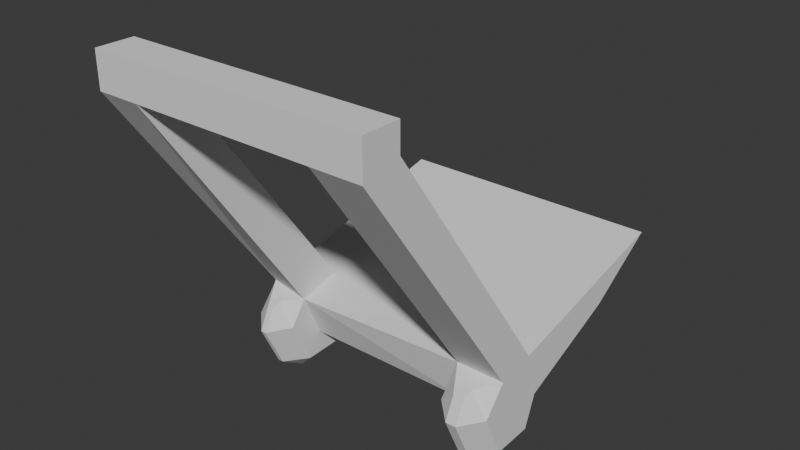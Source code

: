 # Source: wheelbarrow.blend  (saved by Blender 4.3.34; exported with 4.5.12 LTS)
import bpy
from mathutils import Matrix  # noqa: F401  (used for matrix-valued properties, if any)

bpy.ops.wm.read_factory_settings(use_empty=True)
scene = bpy.context.scene
scene.name = 'Scene'

# ---- collections
col_collection = bpy.data.collections.new('Collection'); scene.collection.children.link(col_collection)

# ---- world
world_world = bpy.data.worlds.new('World'); scene.world = world_world
world_world.use_nodes = True; world_world.node_tree.nodes.clear()
_N = world_world.node_tree.nodes; _L = world_world.node_tree.links
n0 = _N.new('ShaderNodeOutputWorld'); n0.name = 'World Output'; n0.location = (300, 300)
n1 = _N.new('ShaderNodeBackground'); n1.name = 'Background'; n1.location = (10, 300)
n1.inputs[0].default_value = (0.05088, 0.05088, 0.05088, 1.0)
_L.new(n1.outputs[0], n0.inputs[0])
n0.is_active_output = True
world_world.color = (0.05088, 0.05088, 0.05088)
world_world.sun_shadow_jitter_overblur = 0.0

# ---- meshes
me_cube_001 = bpy.data.meshes.new('Cube.001')
me_cube_001.from_pydata([(-0.3941, -0.1651, -0.02447), (-0.3941, 0.2456, 0.1311), (-0.3941, 0.4536, 0.2675), (0.3941, -0.1651, -0.02447), (0.3941, 0.2456, 0.1311), (0.3941, 0.4536, 0.2675), (-0.3941, -0.09501, 0.1375), (0.3941, -0.09501, 0.1375), (0.2541, 0.2456, 0.1311), (0.2541, 0.4536, 0.2675), (0.2541, -0.1651, -0.02447), (0.2541, -0.09501, 0.1375), (-0.2682, 0.2456, 0.1311), (-0.2682, 0.4536, 0.2675), (-0.2682, -0.1651, -0.02447), (-0.2682, -0.09501, 0.1375), (0.3941, -0.5985, 0.852), (0.3941, -0.7065, 0.8265), (-0.2682, -0.7065, 0.8265), (-0.3941, -0.7065, 0.8265), (-0.3941, -0.5985, 0.852), (0.2541, -0.5985, 0.852), (0.2541, -0.7065, 0.8265), (-0.2682, -0.5985, 0.852), (0.3941, -0.5985, 0.9279), (0.3941, -0.7065, 0.9279), (-0.2682, -0.7065, 0.9279), (-0.3941, -0.7065, 0.9279), (-0.3941, -0.5985, 0.9279), (0.2541, -0.5985, 0.9279), (0.2541, -0.7065, 0.9279), (-0.2682, -0.5985, 0.9279), (-0.3394, -0.2556, 0.0973), (-0.3941, -0.2057, 0.1157), (0.3394, -0.2556, 0.0973), (0.3941, -0.2057, 0.1157), (-0.3394, -0.04452, -0.05204), (-0.3941, -0.05712, 0.001111), (0.3394, -0.04452, -0.05204), (0.3941, -0.05712, 0.001111), (0.3087, -0.2556, 0.0973), (0.2541, -0.2057, 0.1157), (0.3087, -0.04452, -0.05204), (0.2541, -0.05712, 0.001111), (-0.3228, -0.2556, 0.0973), (-0.2682, -0.2202, 0.1055), (-0.3228, -0.04452, -0.05204), (-0.2682, -0.05712, 0.001111), (-0.3941, -0.09139, -0.09113), (-0.3394, -0.03546, -0.09024), (-0.3394, -0.07745, -0.1456), (-0.3394, -0.186, -0.1501), (-0.3394, -0.2638, -0.1029), (-0.3941, -0.2072, -0.09588), (-0.3941, -0.2695, 0.03674), (-0.3394, -0.3228, 0.02272), (-0.3394, -0.2934, 0.08679), (0.3941, -0.2695, 0.03674), (0.3394, -0.2934, 0.08679), (0.3394, -0.3228, 0.02272), (0.3394, -0.2638, -0.1029), (0.3394, -0.186, -0.1501), (0.3941, -0.2072, -0.09588), (0.3087, -0.2638, -0.1029), (0.2541, -0.2072, -0.09588), (0.3087, -0.186, -0.1501), (-0.2682, -0.2695, 0.03674), (-0.3228, -0.2934, 0.08679), (-0.3228, -0.3228, 0.02272), (0.3941, -0.09139, -0.09113), (0.3394, -0.07745, -0.1456), (0.3394, -0.03546, -0.09024), (-0.3228, -0.03546, -0.09024), (-0.2682, -0.09139, -0.09113), (-0.3228, -0.07745, -0.1456), (0.3087, -0.2934, 0.08679), (0.2541, -0.2695, 0.03674), (0.3087, -0.3228, 0.02272), (0.3087, -0.03546, -0.09024), (0.3087, -0.07745, -0.1456), (0.2541, -0.09139, -0.09113), (-0.3228, -0.2638, -0.1029), (-0.3228, -0.186, -0.1501), (-0.2682, -0.2072, -0.09588)], [], [(4, 5, 7, 39), (8, 9, 5, 4), (34, 40, 75, 58), (10, 41, 45, 14), (41, 35, 17, 22), (0, 33, 6, 37), (13, 2, 6, 15), (42, 38, 71, 78), (39, 3, 62, 69), (6, 33, 19, 20), (10, 43, 80, 64), (5, 9, 11, 7), (44, 32, 56, 67), (14, 45, 66, 83), (0, 37, 48, 53), (12, 13, 9, 8), (1, 2, 13, 12), (45, 15, 23, 18), (36, 46, 72, 49), (9, 13, 15, 11), (41, 10, 64, 76), (12, 8, 43, 47), (22, 17, 25, 30), (23, 20, 28, 31), (47, 14, 83, 73), (7, 11, 21, 16), (3, 35, 57, 62), (39, 7, 35, 3), (11, 15, 45, 41), (15, 6, 20, 23), (31, 28, 27, 26), (24, 29, 30, 25), (20, 19, 27, 28), (17, 16, 24, 25), (22, 18, 23, 21), (22, 30, 26, 18), (16, 21, 29, 24), (19, 18, 26, 27), (23, 31, 29, 21), (30, 29, 31, 26), (60, 59, 77, 63), (79, 70, 61, 65), (81, 68, 55, 52), (1, 12, 47, 37), (37, 6, 2, 1), (8, 4, 39, 43), (35, 7, 16, 17), (33, 45, 18, 19), (11, 41, 22, 21), (50, 74, 82, 51), (47, 43, 10, 14), (48, 49, 50), (51, 52, 53), (54, 55, 56), (57, 58, 59), (60, 61, 62), (63, 64, 65), (66, 67, 68), (69, 70, 71), (72, 73, 74), (75, 76, 77), (78, 79, 80), (81, 82, 83), (45, 33, 32, 44), (46, 36, 37, 47), (35, 41, 40, 34), (38, 42, 43, 39), (44, 67, 66, 45), (50, 51, 53, 48), (52, 55, 54, 53), (59, 60, 62, 57), (65, 61, 60, 63), (67, 56, 55, 68), (61, 70, 69, 62), (74, 50, 49, 72), (58, 75, 77, 59), (70, 79, 78, 71), (79, 65, 64, 80), (76, 64, 63, 77), (51, 82, 81, 52), (73, 83, 82, 74), (68, 81, 83, 66), (34, 58, 57, 35), (41, 76, 75, 40), (36, 49, 48, 37), (47, 73, 72, 46), (71, 38, 39, 69), (33, 54, 56, 32), (80, 43, 42, 78), (33, 0, 53, 54)])
_uv = me_cube_001.uv_layers.new(name='UVMap')
_uv.uv.foreach_set('vector', [0.375, 0.5, 0.625, 0.5, 0.625, 0.7089, 0.375, 0.7089, 0.375, 0.4556, 0.625, 0.4556, 0.625, 0.5, 0.375, 0.5, 0.625, 0.7673, 0.625, 0.7771, 0.625, 0.7771, 0.625, 0.7673, 0.375, 0.7944, 0.6328, 0.7944, 0.6222, 0.9601, 0.375, 0.9601, 0.625, 0.7944, 0.625, 0.75, 0.625, 0.75, 0.625, 0.7944, 0.375, 0.0, 0.6327, -0.0005822, 0.625, 0.04111, 0.375, 0.04111, 0.8351, 0.5, 0.875, 0.5, 0.875, 0.7089, 0.8351, 0.7089, 0.3479, 0.7089, 0.3577, 0.7089, 0.3577, 0.7089, 0.3479, 0.7089, 0.375, 0.7089, 0.375, 0.75, 0.375, 0.75, 0.375, 0.7225, 0.625, 0.04111, 0.625, 0.0, 0.625, 0.0, 0.625, 0.04111, 0.3306, 0.75, 0.3306, 0.7089, 0.3306, 0.7225, 0.3306, 0.75, 0.625, 0.5, 0.6694, 0.5, 0.6694, 0.7089, 0.625, 0.7089, 0.625, 0.9774, 0.625, 0.9827, 0.625, 0.9827, 0.625, 0.9774, 0.375, 0.9601, 0.6227, 0.9601, 0.5555, 0.9601, 0.375, 0.9601, 0.375, 0.0, 0.375, 0.04111, 0.375, 0.02753, 0.375, 0.0, 0.375, 0.2899, 0.625, 0.2899, 0.625, 0.4556, 0.375, 0.4556, 0.375, 0.25, 0.625, 0.25, 0.625, 0.2899, 0.375, 0.2899, 0.8351, 0.7571, 0.8351, 0.7089, 0.8351, 0.7089, 0.8351, 0.75, 0.1423, 0.7089, 0.1476, 0.7089, 0.1476, 0.7089, 0.1423, 0.7089, 0.6694, 0.5, 0.8351, 0.5, 0.8351, 0.7089, 0.6694, 0.7089, 0.6306, 0.7944, 0.375, 0.7944, 0.375, 0.7944, 0.5555, 0.7944, 0.1649, 0.5, 0.3306, 0.5, 0.3306, 0.7089, 0.1649, 0.7089, 0.625, 0.7944, 0.625, 0.75, 0.625, 0.75, 0.625, 0.7944, 0.8351, 0.7089, 0.875, 0.7089, 0.875, 0.7089, 0.8351, 0.7089, 0.1649, 0.7089, 0.1649, 0.75, 0.1649, 0.75, 0.1649, 0.7225, 0.625, 0.7089, 0.6694, 0.7089, 0.6694, 0.7089, 0.625, 0.7089, 0.375, 0.75, 0.6306, 0.75, 0.5555, 0.75, 0.375, 0.75, 0.375, 0.7089, 0.625, 0.7089, 0.6327, 0.7506, 0.375, 0.75, 0.6694, 0.7089, 0.8351, 0.7089, 0.8351, 0.7568, 0.6694, 0.7506, 0.8351, 0.7089, 0.875, 0.7089, 0.875, 0.7089, 0.8351, 0.7089, 0.8351, 0.7089, 0.875, 0.7089, 0.875, 0.75, 0.8351, 0.75, 0.625, 0.7089, 0.6694, 0.7089, 0.6694, 0.75, 0.625, 0.75, 0.625, 0.04111, 0.625, 0.0, 0.625, 0.0, 0.625, 0.04111, 0.625, 0.75, 0.625, 0.7089, 0.625, 0.7089, 0.625, 0.75, 0.625, 0.7944, 0.625, 0.9601, 0.8351, 0.7089, 0.6694, 0.7089, 0.625, 0.7944, 0.625, 0.7944, 0.625, 0.9601, 0.625, 0.9601, 0.625, 0.7089, 0.6694, 0.7089, 0.6694, 0.7089, 0.625, 0.7089, 0.625, 1.0, 0.625, 0.9601, 0.625, 0.9601, 0.625, 1.0, 0.8351, 0.7089, 0.8351, 0.7089, 0.6694, 0.7089, 0.6694, 0.7089, 0.625, 0.7944, 0.6694, 0.7089, 0.8351, 0.7089, 0.625, 0.9601, 0.4301, 0.7673, 0.5699, 0.7673, 0.5699, 0.7771, 0.4301, 0.7771, 0.3479, 0.7192, 0.3577, 0.7192, 0.3577, 0.7397, 0.3479, 0.7397, 0.4301, 0.9774, 0.5699, 0.9774, 0.5699, 0.9827, 0.4301, 0.9827, 0.125, 0.5, 0.1649, 0.5, 0.1649, 0.7089, 0.125, 0.7089, 0.375, 0.04111, 0.625, 0.04111, 0.625, 0.25, 0.375, 0.25, 0.3306, 0.5, 0.375, 0.5, 0.375, 0.7089, 0.3306, 0.7089, 0.625, 0.75, 0.625, 0.7089, 0.625, 0.7089, 0.625, 0.75, 0.625, 1.0, 0.625, 0.9601, 0.625, 0.9601, 0.625, 1.0, 0.6694, 0.7089, 0.6694, 0.75, 0.6694, 0.75, 0.6694, 0.7089, 0.1423, 0.7192, 0.1476, 0.7192, 0.1476, 0.7397, 0.1423, 0.7397, 0.1649, 0.7089, 0.3306, 0.7089, 0.3306, 0.75, 0.1649, 0.75, 0.125, 0.7214, 0.1423, 0.7109, 0.1423, 0.7192, 0.1423, 0.7397, 0.1423, 0.75, 0.125, 0.7433, 0.5599, 1.0, 0.5699, 0.9827, 0.6158, 0.9827, 0.5555, 0.75, 0.625, 0.7673, 0.5699, 0.7673, 0.3577, 0.75, 0.3577, 0.7397, 0.375, 0.7433, 0.3479, 0.75, 0.3306, 0.7433, 0.3479, 0.7397, 0.5555, 0.9601, 0.625, 0.9774, 0.5699, 0.9774, 0.375, 0.7225, 0.3577, 0.7192, 0.3577, 0.7089, 0.1476, 0.7089, 0.1649, 0.7225, 0.1476, 0.7192, 0.625, 0.7771, 0.5555, 0.7944, 0.5699, 0.7771, 0.3479, 0.7089, 0.3479, 0.7192, 0.3306, 0.7225, 0.1476, 0.75, 0.1476, 0.7397, 0.1649, 0.7433, 0.625, 0.9601, 0.625, 1.0, 0.625, 0.9827, 0.625, 0.9774, 0.1476, 0.7089, 0.1423, 0.7089, 0.125, 0.7089, 0.1649, 0.7089, 0.625, 0.75, 0.625, 0.7944, 0.625, 0.7771, 0.625, 0.7673, 0.3577, 0.7089, 0.3479, 0.7089, 0.3306, 0.7089, 0.375, 0.7089, 0.625, 0.9774, 0.625, 0.9774, 0.5555, 0.9601, 0.6227, 0.9601, 0.1423, 0.7192, 0.1423, 0.7397, 0.125, 0.7433, 0.125, 0.7214, 0.4301, 0.9827, 0.5699, 0.9827, 0.5599, 1.0, 0.4122, 1.0, 0.5699, 0.7673, 0.4301, 0.7673, 0.375, 0.75, 0.5555, 0.75, 0.3479, 0.7397, 0.3577, 0.7397, 0.3577, 0.75, 0.3479, 0.75, 0.625, 0.9774, 0.625, 0.9827, 0.5699, 0.9827, 0.5699, 0.9774, 0.3577, 0.7397, 0.3577, 0.7192, 0.375, 0.7225, 0.375, 0.75, 0.1476, 0.7192, 0.1423, 0.7192, 0.1423, 0.7089, 0.1476, 0.7089, 0.625, 0.7673, 0.625, 0.7771, 0.5699, 0.7771, 0.5699, 0.7673, 0.3577, 0.7192, 0.3479, 0.7192, 0.3479, 0.7089, 0.3577, 0.7089, 0.3479, 0.7192, 0.3479, 0.7397, 0.3306, 0.75, 0.3306, 0.7225, 0.5555, 0.7944, 0.375, 0.7944, 0.4301, 0.7771, 0.5699, 0.7771, 0.1423, 0.7397, 0.1476, 0.7397, 0.1476, 0.75, 0.1423, 0.75, 0.1649, 0.7225, 0.1649, 0.75, 0.1476, 0.7397, 0.1476, 0.7192, 0.5699, 0.9774, 0.4301, 0.9774, 0.375, 0.9601, 0.5555, 0.9601, 0.625, 0.7673, 0.625, 0.7673, 0.5555, 0.75, 0.6306, 0.75, 0.6306, 0.7944, 0.5555, 0.7944, 0.625, 0.7771, 0.625, 0.7771, 0.1423, 0.7089, 0.1423, 0.7089, 0.125, 0.7089, 0.125, 0.7089, 0.1649, 0.7089, 0.1649, 0.7225, 0.1476, 0.7089, 0.1476, 0.7089, 0.3577, 0.7089, 0.3577, 0.7089, 0.375, 0.7089, 0.375, 0.7225, 0.625, 1.0, 0.625, 1.0, 0.625, 0.9827, 0.625, 0.9827, 0.3306, 0.7225, 0.3306, 0.7089, 0.3479, 0.7089, 0.3479, 0.7089, 0.6306, 0.0, 0.375, 0.0, 0.375, 0.0, 0.5555, 0.0])
me_cube_001.update()

# ---- objects
ob_wheelbarrow = bpy.data.objects.new('WheelBarrow', me_cube_001)

# ---- transforms, parenting, visibility, modifiers, constraints
ob_wheelbarrow.location = (0.0, 0.9659, 0.07451)

# ---- collection membership
col_collection.objects.link(ob_wheelbarrow)

# ---- scene / render settings (as saved in the file)
scene.frame_start = 1; scene.frame_end = 250; scene.frame_set(1)
scene.render.engine = 'BLENDER_EEVEE_NEXT'
bpy.context.view_layer.update()

# ---- added for rendering (the .blend has no active camera and no usable light): camera, sun
cam_auto = bpy.data.cameras.new('AutoCamera')
cam_auto.lens = 50.0
cam_auto.sensor_width = 36.0
cam_auto.clip_end = 1000.0
ob_auto_camera = bpy.data.objects.new('AutoCamera', cam_auto)
scene.collection.objects.link(ob_auto_camera)
ob_auto_camera.location = (1.63659, -1.1244, 1.77267)
ob_auto_camera.rotation_euler = (1.09748, -7.21219e-08, 0.694738)
scene.camera = ob_auto_camera
light_auto_sun = bpy.data.lights.new('AutoSun', 'SUN')
light_auto_sun.energy = 3.0
light_auto_sun.angle = 0.0523599
ob_auto_sun = bpy.data.objects.new('AutoSun', light_auto_sun)
scene.collection.objects.link(ob_auto_sun)
ob_auto_sun.rotation_euler = (0.872665, 0.174533, 0.523599)
bpy.context.view_layer.update()
